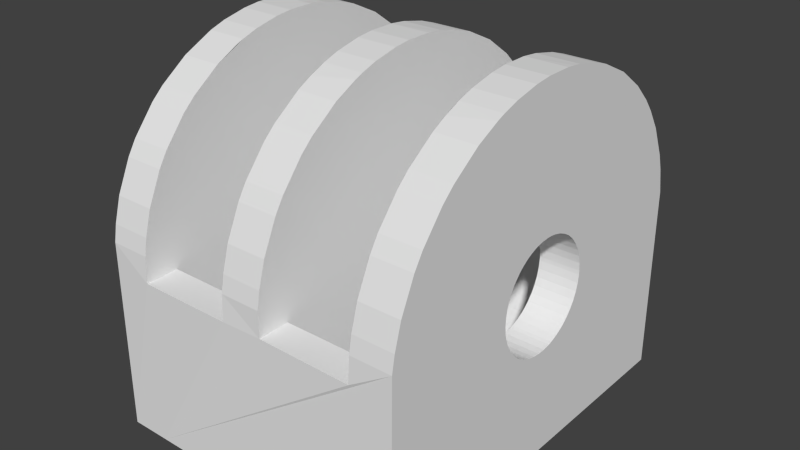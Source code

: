 # Source: double_bearing_holder.blend  (saved by Blender 2.76.0; exported with 4.5.12 LTS)
import bpy
from mathutils import Matrix  # noqa: F401  (used for matrix-valued properties, if any)

bpy.ops.wm.read_factory_settings(use_empty=True)
scene = bpy.context.scene
scene.name = 'Scene'

# ---- collections
col_collection_1 = bpy.data.collections.new('Collection 1'); scene.collection.children.link(col_collection_1)

# ---- world
world_world = bpy.data.worlds.new('World'); scene.world = world_world
world_world.color = (0.05088, 0.05088, 0.05088)
world_world.use_sun_shadow = False
world_world.sun_shadow_jitter_overblur = 0.0
world_world.cycles.sampling_method = 'MANUAL'
world_world.cycles.sample_map_resolution = 256

# ---- meshes
me_bearing_holder_final_001 = bpy.data.meshes.new('Bearing Holder Final.001')
me_bearing_holder_final_001.from_pydata([(7.116, 0.5774, 0.01334), (14.33, 0.5774, 0.01334), (14.33, 1.727, 0.1199), (7.116, 1.727, 0.1199), (14.33, 3.421, 0.4772), (14.33, 5.049, 1.065), (14.33, 6.083, 1.58), (14.33, 7.064, 2.188), (14.33, 7.986, 2.883), (14.33, 9.238, 4.079), (7.116, 9.238, 4.079), (14.33, 9.975, 4.967), (7.116, 9.975, 4.967), (14.33, 10.63, 5.92), (7.116, 10.63, 5.92), (7.116, 11.43, 7.451), (14.33, 11.43, 7.451), (7.116, 11.85, 8.528), (14.33, 11.85, 8.528), (7.116, 12.17, 9.638), (14.33, 12.17, 9.638), (7.116, 12.38, 10.77), (14.33, 12.38, 10.77), (14.33, 12.5, 12.5), (7.116, 12.5, 12.5), (7.116, 7.986, 2.883), (7.116, 7.064, 2.188), (7.116, 6.083, 1.58), (7.116, 5.049, 1.065), (7.116, 3.421, 0.4772), (14.33, -15.0, 12.5), (17.42, -14.88, 14.43), (14.33, -14.88, 14.43), (17.42, -14.65, 15.7), (14.33, -14.65, 15.7), (17.42, -14.12, 17.56), (14.33, -14.12, 17.56), (17.42, -13.04, 19.91), (14.33, -13.04, 19.91), (17.42, -12.36, 21.0), (14.33, -12.36, 21.0), (17.42, -10.72, 22.99), (14.33, -10.72, 22.99), (17.42, -9.779, 23.87), (14.33, -9.779, 23.87), (17.42, -7.686, 25.38), (14.33, -7.686, 25.38), (14.33, -6.55, 25.99), (17.42, -5.963, 26.26), (14.33, -5.963, 26.26), (17.42, -5.366, 26.51), (14.33, -5.366, 26.51), (17.42, -4.142, 26.92), (14.33, -4.142, 26.92), (17.42, -2.251, 27.33), (14.33, -2.251, 27.33), (17.42, -0.9676, 27.47), (14.33, -0.9676, 27.47), (17.42, 0.9676, 27.47), (14.33, 0.9676, 27.47), (17.42, 1.611, 27.41), (17.42, 2.251, 27.33), (14.33, 2.251, 27.33), (17.42, 4.142, 26.92), (14.33, 4.142, 26.92), (17.42, 5.365, 26.51), (14.33, 5.365, 26.51), (17.42, 7.686, 25.38), (14.33, 7.686, 25.38), (7.131, -15.0, -2.861e-06), (17.42, 9.778, 23.87), (14.33, 9.778, 23.87), (17.42, 11.16, 22.52), (14.33, 11.16, 22.52), (17.42, 11.98, 21.52), (14.33, 11.98, 21.52), (17.42, 13.04, 19.91), (14.33, 13.04, 19.91), (17.42, 14.12, 17.56), (14.33, 14.12, 17.56), (17.42, 14.5, 16.33), (14.33, 14.5, 16.33), (17.42, 14.88, 14.43), (14.33, 14.88, 14.43), (14.33, 15.0, 12.5), (17.42, 1.39e-06, 16.72), (14.33, 1.39e-06, 16.72), (17.42, 0.2977, 16.71), (14.33, 0.2977, 16.71), (17.42, 0.5937, 16.68), (17.42, 0.8869, 16.62), (14.33, 0.8869, 16.62), (17.42, 1.458, 16.46), (14.33, 1.458, 16.46), (17.42, 2.001, 16.21), (14.33, 2.001, 16.21), (17.42, 2.504, 15.9), (14.33, 2.504, 15.9), (17.42, 2.957, 15.51), (14.33, 2.957, 15.51), (17.42, 3.162, 15.29), (14.33, 3.162, 15.29), (17.42, 3.523, 14.82), (14.33, 3.523, 14.82), (17.42, 3.815, 14.3), (14.33, 3.815, 14.3), (17.42, 4.03, 13.75), (14.33, 4.03, 13.75), (17.42, 4.166, 13.17), (14.33, 4.166, 13.17), (17.42, 4.218, 12.57), (14.33, 4.218, 12.57), (17.42, 4.213, 12.28), (14.33, 4.213, 12.28), (17.42, 4.14, 11.69), (14.33, 4.14, 11.69), (17.42, 3.984, 11.11), (14.33, 3.984, 11.11), (17.42, 3.749, 10.56), (14.33, 3.749, 10.56), (17.42, 3.439, 10.06), (14.33, 3.439, 10.06), (17.42, 3.061, 9.597), (14.33, 3.061, 9.597), (17.42, 2.622, 9.195), (14.33, 2.622, 9.195), (17.42, 2.382, 9.018), (14.33, 2.382, 9.018), (17.42, 1.869, 8.718), (14.33, 1.869, 8.718), (17.42, 1.318, 8.492), (14.33, 1.318, 8.492), (17.42, 1.032, 8.409), (14.33, 1.032, 8.409), (17.42, 0.446, 8.305), (14.33, 0.446, 8.305), (17.42, -0.1489, 8.284), (14.33, -0.1489, 8.284), (17.42, -0.7407, 8.347), (14.33, -0.7407, 8.347), (17.42, -1.318, 8.492), (14.33, -1.318, 8.492), (17.42, -1.597, 8.595), (14.33, -1.597, 8.595), (17.42, -2.131, 8.859), (14.33, -2.131, 8.859), (17.42, -2.622, 9.195), (14.33, -2.622, 9.195), (17.42, -3.061, 9.597), (14.33, -3.061, 9.597), (17.42, -3.439, 10.06), (14.33, -3.439, 10.06), (17.42, -3.749, 10.56), (14.33, -3.749, 10.56), (17.42, -3.876, 10.83), (14.33, -3.876, 10.83), (17.42, -4.072, 11.4), (14.33, -4.072, 11.4), (17.42, -4.14, 11.69), (14.33, -4.14, 11.69), (17.42, -4.213, 12.28), (14.33, -4.213, 12.28), (14.33, -4.218, 12.57), (17.42, -4.202, 12.87), (14.33, -4.202, 12.87), (14.33, -4.166, 13.17), (17.42, -4.108, 13.46), (14.33, -4.108, 13.46), (17.42, -3.932, 14.03), (14.33, -3.932, 14.03), (17.42, -3.815, 14.3), (14.33, -3.815, 14.3), (17.42, -3.523, 14.82), (14.33, -3.523, 14.82), (17.42, -3.351, 15.06), (14.33, -3.351, 15.06), (17.42, -2.957, 15.51), (14.33, -2.957, 15.51), (17.42, -2.737, 15.71), (14.33, -2.737, 15.71), (17.42, -2.258, 16.06), (14.33, -2.258, 16.06), (17.42, -2.001, 16.21), (14.33, -2.001, 16.21), (17.42, -1.458, 16.46), (14.33, -1.458, 16.46), (17.42, -1.176, 16.55), (14.33, -1.176, 16.55), (17.42, -0.5937, 16.68), (14.33, -0.5937, 16.68), (14.33, -12.5, 12.5), (14.33, -12.45, 11.35), (14.33, -12.29, 10.2), (14.33, -11.85, 8.528), (14.33, -11.43, 7.451), (14.33, -10.63, 5.92), (14.33, -9.975, 4.967), (14.33, -8.839, 3.661), (14.33, -7.986, 2.883), (14.33, -1.153, 0.05332), (14.33, -2.862, 0.332), (14.33, -3.972, 0.648), (14.33, -5.572, 1.31), (14.33, -7.064, 2.188), (7.116, -12.5, 12.5), (7.116, -15.0, 12.5), (7.116, -1.153, 0.05332), (7.116, -2.862, 0.332), (7.116, -3.972, 0.648), (7.116, -5.572, 1.31), (7.116, -7.064, 2.188), (7.116, -7.986, 2.883), (7.116, -8.839, 3.661), (7.116, -9.975, 4.967), (7.116, -10.63, 5.92), (7.116, -11.43, 7.451), (7.116, -11.85, 8.528), (7.116, -12.29, 10.2), (7.116, -12.45, 11.35), (7.116, 15.0, 12.5), (7.116, -14.88, 14.43), (4.026, -14.88, 14.43), (7.116, -14.65, 15.7), (4.026, -14.65, 15.7), (7.116, -14.12, 17.56), (4.026, -14.12, 17.56), (7.116, -13.04, 19.91), (4.026, -13.04, 19.91), (7.116, -12.36, 21.0), (4.026, -12.36, 21.0), (7.116, -10.72, 22.99), (4.026, -10.72, 22.99), (7.116, -9.779, 23.87), (4.026, -9.779, 23.87), (7.116, -7.686, 25.38), (4.026, -7.686, 25.38), (7.116, -5.963, 26.26), (7.116, -5.366, 26.51), (4.026, -5.366, 26.51), (7.116, -4.142, 26.92), (4.026, -4.142, 26.92), (7.116, -2.251, 27.33), (4.026, -2.251, 27.33), (7.116, -0.9676, 27.47), (4.026, -0.9676, 27.47), (7.116, 0.9676, 27.47), (4.026, 0.9676, 27.47), (7.116, 2.251, 27.33), (4.026, 2.251, 27.33), (7.116, 4.142, 26.92), (4.026, 4.142, 26.92), (4.026, 4.758, 26.73), (7.116, 5.365, 26.51), (4.026, 5.365, 26.51), (4.026, 5.963, 26.26), (7.116, 7.686, 25.38), (4.026, 7.686, 25.38), (7.131, 15.0, -2.861e-06), (7.116, 9.778, 23.87), (4.026, 9.778, 23.87), (7.116, 11.16, 22.52), (4.026, 11.16, 22.52), (7.116, 11.98, 21.52), (4.026, 11.98, 21.52), (7.116, 13.04, 19.91), (4.026, 13.04, 19.91), (7.116, 14.12, 17.56), (4.026, 14.12, 17.56), (7.116, 14.5, 16.33), (4.026, 14.5, 16.33), (7.116, 14.88, 14.43), (4.026, 14.88, 14.43), (7.116, -4.202, 12.87), (7.116, -4.213, 12.28), (7.116, -4.14, 11.69), (7.116, -4.072, 11.4), (7.116, -3.876, 10.83), (7.116, -3.749, 10.56), (7.116, -3.439, 10.06), (7.116, -3.061, 9.597), (7.116, -2.622, 9.195), (7.116, -2.131, 8.859), (7.116, -1.597, 8.595), (7.116, -1.318, 8.492), (7.116, -0.7407, 8.347), (7.116, -0.1489, 8.284), (7.116, 0.446, 8.305), (7.116, 1.032, 8.409), (7.116, 1.318, 8.492), (7.116, 1.869, 8.718), (7.116, 2.382, 9.018), (7.116, 2.622, 9.195), (7.116, 3.061, 9.597), (7.116, 3.439, 10.06), (7.116, 3.749, 10.56), (7.116, 3.984, 11.11), (7.116, 4.14, 11.69), (7.116, 4.213, 12.28), (7.116, 4.218, 12.57), (7.116, 4.166, 13.17), (7.116, 4.03, 13.75), (7.116, 3.815, 14.3), (7.116, 3.523, 14.82), (7.116, 3.162, 15.29), (7.116, 2.957, 15.51), (7.116, 2.504, 15.9), (7.116, 2.001, 16.21), (7.116, 1.458, 16.46), (7.116, 0.8869, 16.62), (7.116, 0.2977, 16.71), (7.116, 1.39e-06, 16.72), (7.116, -0.5937, 16.68), (7.116, -1.176, 16.55), (7.116, -1.458, 16.46), (7.116, -2.001, 16.21), (7.116, -2.258, 16.06), (7.116, -2.737, 15.71), (7.116, -2.957, 15.51), (7.116, -3.351, 15.06), (7.116, -3.523, 14.82), (7.116, -3.678, 14.57), (7.116, -3.815, 14.3), (7.116, -3.932, 14.03), (7.116, -4.108, 13.46), (4.026, 1.39e-06, 16.72), (4.026, 0.2977, 16.71), (4.026, 0.8869, 16.62), (4.026, 1.176, 16.55), (4.026, 1.458, 16.46), (4.026, 2.001, 16.21), (4.026, 2.504, 15.9), (4.026, 2.957, 15.51), (4.026, 3.162, 15.29), (4.026, 3.523, 14.82), (4.026, 3.815, 14.3), (4.026, 4.03, 13.75), (4.026, 4.166, 13.17), (4.026, 4.218, 12.57), (4.026, 4.213, 12.28), (4.026, 4.14, 11.69), (4.026, 3.984, 11.11), (4.026, 3.749, 10.56), (4.026, 3.439, 10.06), (4.026, 3.061, 9.597), (4.026, 2.622, 9.195), (4.026, 2.382, 9.018), (4.026, 1.869, 8.718), (4.026, 1.318, 8.492), (4.026, 1.032, 8.409), (4.026, 0.446, 8.305), (4.026, -0.1489, 8.284), (4.026, -0.7407, 8.347), (4.026, -1.318, 8.492), (4.026, -1.597, 8.595), (4.026, -2.131, 8.859), (4.026, -2.622, 9.195), (4.026, -3.061, 9.597), (4.026, -3.439, 10.06), (4.026, -3.749, 10.56), (4.026, -3.876, 10.83), (4.026, -4.072, 11.4), (4.026, -4.14, 11.69), (4.026, -4.213, 12.28), (4.026, -4.202, 12.87), (4.026, -4.108, 13.46), (4.026, -3.932, 14.03), (4.026, -3.815, 14.3), (4.026, -3.523, 14.82), (4.026, -3.351, 15.06), (4.026, -2.957, 15.51), (4.026, -2.737, 15.71), (4.026, -2.258, 16.06), (4.026, -2.001, 16.21), (4.026, -1.458, 16.46), (4.026, -1.176, 16.55), (4.026, -0.5937, 16.68), (4.026, -15.0, -2.861e-06), (4.026, 15.0, -2.861e-06), (17.42, 15.0, -2.861e-06), (17.43, -15.0, -2.861e-06), (17.42, 0.5774, 0.01334), (24.63, 0.5774, 0.01334), (24.63, 1.727, 0.1199), (17.42, 1.727, 0.1199), (24.63, 3.421, 0.4772), (24.63, 5.049, 1.065), (24.63, 6.083, 1.58), (24.63, 7.064, 2.188), (24.63, 7.986, 2.883), (24.63, 9.238, 4.079), (17.42, 9.238, 4.079), (24.63, 9.975, 4.967), (17.42, 9.975, 4.967), (24.63, 10.63, 5.92), (17.42, 10.63, 5.92), (17.42, 11.43, 7.451), (24.63, 11.43, 7.451), (17.42, 11.85, 8.528), (24.63, 11.85, 8.528), (17.42, 12.17, 9.638), (24.63, 12.17, 9.638), (17.42, 12.38, 10.77), (24.63, 12.38, 10.77), (24.63, 12.5, 12.5), (17.42, 12.5, 12.5), (17.42, 7.986, 2.883), (17.42, 7.064, 2.188), (17.42, 6.083, 1.58), (17.42, 5.049, 1.065), (17.42, 3.421, 0.4772), (24.63, -15.0, 12.5), (27.72, -14.88, 14.43), (24.63, -14.88, 14.43), (27.72, -14.65, 15.7), (24.63, -14.65, 15.7), (27.72, -14.12, 17.56), (24.63, -14.12, 17.56), (27.72, -13.04, 19.91), (24.63, -13.04, 19.91), (27.72, -12.36, 21.0), (24.63, -12.36, 21.0), (27.72, -10.72, 22.99), (24.63, -10.72, 22.99), (27.72, -9.779, 23.87), (24.63, -9.779, 23.87), (27.72, -7.686, 25.38), (24.63, -7.686, 25.38), (24.63, -6.55, 25.99), (27.72, -5.963, 26.26), (24.63, -5.963, 26.26), (27.72, -5.366, 26.51), (24.63, -5.366, 26.51), (27.72, -4.142, 26.92), (24.63, -4.142, 26.92), (27.72, -2.251, 27.33), (24.63, -2.251, 27.33), (27.72, -0.9676, 27.47), (24.63, -0.9676, 27.47), (27.72, 0.9676, 27.47), (24.63, 0.9676, 27.47), (27.72, 1.611, 27.41), (27.72, 2.251, 27.33), (24.63, 2.251, 27.33), (27.72, 4.142, 26.92), (24.63, 4.142, 26.92), (27.72, 5.365, 26.51), (24.63, 5.365, 26.51), (27.72, 7.686, 25.38), (24.63, 7.686, 25.38), (27.72, 9.778, 23.87), (24.63, 9.778, 23.87), (27.72, 11.16, 22.52), (24.63, 11.16, 22.52), (27.72, 11.98, 21.52), (24.63, 11.98, 21.52), (27.72, 13.04, 19.91), (24.63, 13.04, 19.91), (27.72, 14.12, 17.56), (24.63, 14.12, 17.56), (27.72, 14.5, 16.33), (24.63, 14.5, 16.33), (27.72, 14.88, 14.43), (24.63, 14.88, 14.43), (24.63, 15.0, 12.5), (27.72, 1.39e-06, 16.72), (24.63, 1.39e-06, 16.72), (27.72, 0.2977, 16.71), (24.63, 0.2977, 16.71), (27.72, 0.5937, 16.68), (27.72, 0.8869, 16.62), (24.63, 0.8869, 16.62), (27.72, 1.458, 16.46), (24.63, 1.458, 16.46), (27.72, 2.001, 16.21), (24.63, 2.001, 16.21), (27.72, 2.504, 15.9), (24.63, 2.504, 15.9), (27.72, 2.957, 15.51), (24.63, 2.957, 15.51), (27.72, 3.162, 15.29), (24.63, 3.162, 15.29), (27.72, 3.523, 14.82), (24.63, 3.523, 14.82), (27.72, 3.815, 14.3), (24.63, 3.815, 14.3), (27.72, 4.03, 13.75), (24.63, 4.03, 13.75), (27.72, 4.166, 13.17), (24.63, 4.166, 13.17), (27.72, 4.218, 12.57), (24.63, 4.218, 12.57), (27.72, 4.213, 12.28), (24.63, 4.213, 12.28), (27.72, 4.14, 11.69), (24.63, 4.14, 11.69), (27.72, 3.984, 11.11), (24.63, 3.984, 11.11), (27.72, 3.749, 10.56), (24.63, 3.749, 10.56), (27.72, 3.439, 10.06), (24.63, 3.439, 10.06), (27.72, 3.061, 9.597), (24.63, 3.061, 9.597), (27.72, 2.622, 9.195), (24.63, 2.622, 9.195), (27.72, 2.382, 9.018), (24.63, 2.382, 9.018), (27.72, 1.869, 8.718), (24.63, 1.869, 8.718), (27.72, 1.318, 8.492), (24.63, 1.318, 8.492), (27.72, 1.032, 8.409), (24.63, 1.032, 8.409), (27.72, 0.446, 8.305), (24.63, 0.446, 8.305), (27.72, -0.1489, 8.284), (24.63, -0.1489, 8.284), (27.72, -0.7407, 8.347), (24.63, -0.7407, 8.347), (27.72, -1.318, 8.492), (24.63, -1.318, 8.492), (27.72, -1.597, 8.595), (24.63, -1.597, 8.595), (27.72, -2.131, 8.859), (24.63, -2.131, 8.859), (27.72, -2.622, 9.195), (24.63, -2.622, 9.195), (27.72, -3.061, 9.597), (24.63, -3.061, 9.597), (27.72, -3.439, 10.06), (24.63, -3.439, 10.06), (27.72, -3.749, 10.56), (24.63, -3.749, 10.56), (27.72, -3.876, 10.83), (24.63, -3.876, 10.83), (27.72, -4.072, 11.4), (24.63, -4.072, 11.4), (27.72, -4.14, 11.69), (24.63, -4.14, 11.69), (27.72, -4.213, 12.28), (24.63, -4.213, 12.28), (24.63, -4.218, 12.57), (27.72, -4.202, 12.87), (24.63, -4.202, 12.87), (24.63, -4.166, 13.17), (27.72, -4.108, 13.46), (24.63, -4.108, 13.46), (27.72, -3.932, 14.03), (24.63, -3.932, 14.03), (27.72, -3.815, 14.3), (24.63, -3.815, 14.3), (27.72, -3.523, 14.82), (24.63, -3.523, 14.82), (27.72, -3.351, 15.06), (24.63, -3.351, 15.06), (27.72, -2.957, 15.51), (24.63, -2.957, 15.51), (27.72, -2.737, 15.71), (24.63, -2.737, 15.71), (27.72, -2.258, 16.06), (24.63, -2.258, 16.06), (27.72, -2.001, 16.21), (24.63, -2.001, 16.21), (27.72, -1.458, 16.46), (24.63, -1.458, 16.46), (27.72, -1.176, 16.55), (24.63, -1.176, 16.55), (27.72, -0.5937, 16.68), (24.63, -0.5937, 16.68), (24.63, -12.5, 12.5), (24.63, -12.45, 11.35), (24.63, -12.29, 10.2), (24.63, -11.85, 8.528), (24.63, -11.43, 7.451), (24.63, -10.63, 5.92), (24.63, -9.975, 4.967), (24.63, -8.839, 3.661), (24.63, -7.986, 2.883), (24.63, -1.153, 0.05332), (24.63, -2.862, 0.332), (24.63, -3.972, 0.648), (24.63, -5.572, 1.31), (24.63, -7.064, 2.188), (17.42, -12.5, 12.5), (17.42, -14.89, 12.5), (17.42, -1.153, 0.05332), (17.42, -2.862, 0.332), (17.42, -3.972, 0.648), (17.42, -5.572, 1.31), (17.42, -7.064, 2.188), (17.42, -7.986, 2.883), (17.42, -8.839, 3.661), (17.42, -9.975, 4.967), (17.42, -10.63, 5.92), (17.42, -11.43, 7.451), (17.42, -11.85, 8.528), (17.42, -12.29, 10.2), (17.42, -12.45, 11.35), (17.42, 14.89, 12.5), (27.72, 15.0, -2.861e-06), (27.72, -15.0, -2.861e-06)], [(69, 379), (379, 600)], [(213, 214, 195, 196), (217, 192, 193, 216), (212, 197, 198, 211), (14, 12, 11, 13), (191, 218, 204, 190), (24, 21, 22, 23), (199, 206, 207, 200), (17, 18, 20, 19), (21, 19, 20, 22), (15, 14, 13, 16), (73, 71, 70, 72), (192, 217, 218, 191), (117, 116, 114, 115), (56, 57, 55, 54), (157, 159, 158, 156), (227, 225, 224, 226), (179, 181, 180, 178), (58, 59, 57, 56), (70, 71, 68, 67), (362, 363, 272, 273), (270, 24, 219), (358, 359, 276, 277), (339, 340, 295, 296), (43, 44, 42, 41), (350, 285, 286, 349), (64, 63, 65, 66), (88, 91, 90, 89, 87), (149, 151, 150, 148), (354, 355, 280, 281), (346, 347, 288, 289), (74, 75, 73, 72), (239, 240, 238, 237), (173, 175, 174, 172), (342, 343, 292, 293), (153, 155, 154, 152), (173, 171, 169, 167, 165, 49, 51, 53, 55, 57, 59, 62, 64, 66, 68, 71, 73, 75, 77, 79, 81, 83, 84, 23, 22, 20, 18, 16, 13, 11, 9, 8, 7, 6, 5, 4, 2, 1, 199, 200, 201, 202, 203, 198, 197, 196, 195, 194, 193, 192, 191, 190, 30, 32, 34, 36, 38, 40, 42, 44, 46, 47, 162, 161, 159, 157, 155, 153, 151, 149, 147, 145, 143, 141, 139, 137, 135, 133, 131, 129, 127, 125, 123, 121, 119, 117, 115, 113, 111, 109, 107, 105, 103, 101, 99, 97, 95, 93, 91, 88, 86, 189, 187, 185, 183, 181, 179, 177, 175), (325, 326, 308, 309), (125, 124, 122, 123), (99, 101, 100, 98), (368, 369, 317, 318), (343, 344, 291, 292), (131, 133, 132, 130), (248, 247, 249, 250), (261, 259, 258, 260), (364, 365, 322, 323), (372, 373, 313, 314), (360, 361, 274, 275), (353, 354, 281, 282), (599, 257, 378), (113, 115, 114, 112), (177, 179, 178, 176), (62, 59, 58, 60, 61), (169, 171, 170, 168), (254, 253, 252, 255, 256), (46, 45, 48, 50, 51, 49, 47), (219, 24, 23, 84), (229, 227, 226, 228), (232, 233, 231, 230), (375, 324, 310, 311), (312, 311, 310, 309, 308, 307, 306, 305, 304, 303, 302, 301, 300, 299, 298, 297, 296, 295, 294, 293, 292, 291, 290, 289, 288, 287, 286, 285, 284, 283, 282, 281, 280, 279, 278, 277, 276, 275, 210, 209, 208, 207, 206, 0, 3, 29, 28, 27, 26, 25, 10, 12, 14, 15, 17, 19, 21, 24, 270, 268, 266, 264, 262, 260, 258, 255, 252, 249, 247, 245, 243, 241, 239, 237, 236, 320, 319, 318, 317, 316, 315, 314, 313), (52, 53, 51, 50), (86, 88, 87, 85), (375, 311, 312, 374), (95, 97, 96, 94), (97, 99, 98, 96), (371, 315, 316, 370), (29, 3, 2, 4), (356, 357, 278, 279), (339, 296, 297, 338), (326, 327, 328, 307, 308), (177, 176, 174, 175), (366, 367, 319, 320, 321), (324, 325, 309, 310), (147, 149, 148, 146), (329, 306, 307, 328), (204, 220, 205), (327, 251, 253, 254, 328), (81, 79, 78, 80), (262, 263, 261, 260), (330, 331, 304, 305), (164, 162, 47, 49, 165), (331, 332, 303, 304), (214, 215, 194, 195), (12, 10, 9, 11), (26, 27, 6, 7), (212, 213, 196, 197), (199, 1, 0, 206), (203, 202, 209, 210), (211, 198, 203, 210), (202, 201, 208, 209), (4, 5, 28, 29), (3, 0, 1, 2), (18, 17, 15, 16), (200, 207, 208, 201), (215, 216, 193, 194), (10, 25, 8, 9), (28, 5, 6, 27), (25, 26, 7, 8), (336, 337, 298, 299), (77, 76, 78, 79), (361, 362, 273, 274), (347, 348, 287, 288), (369, 370, 316, 317), (37, 35, 33, 31, 584, 41, 39), (367, 368, 318, 319), (357, 358, 277, 278), (270, 271, 269, 268), (151, 153, 152, 150), (340, 341, 294, 295), (365, 366, 321, 322), (263, 262, 264, 265), (69, 205, 220, 221, 376), (82, 83, 81, 80), (218, 217, 216, 215, 214, 213, 212, 211, 210, 275, 274, 273, 272, 323, 322, 321, 320, 236, 234, 232, 230, 228, 226, 224, 222, 220, 204), (181, 183, 182, 180), (329, 330, 305, 306), (139, 141, 140, 138), (167, 169, 168, 166), (107, 109, 108, 106), (36, 35, 37, 38), (123, 122, 120, 121), (184, 186, 188, 85, 87, 89, 60, 58, 56, 54, 52, 50, 48, 174, 176, 178, 180, 182), (93, 95, 94, 92), (157, 156, 154, 155), (187, 189, 188, 186), (244, 243, 245, 246), (204, 205, 30, 190), (269, 267, 266, 268), (135, 134, 132, 133), (105, 104, 102, 103), (337, 338, 297, 298), (240, 239, 241, 242), (40, 39, 41, 42), (341, 342, 293, 294), (105, 107, 106, 104), (39, 40, 38, 37), (247, 248, 246, 245), (225, 223, 222, 224), (125, 127, 126, 124), (351, 352, 283, 284), (119, 118, 116, 117), (351, 284, 285, 350), (183, 185, 184, 182), (257, 69, 376, 377), (93, 92, 90, 91), (219, 257, 377, 271, 270), (360, 275, 276, 359), (348, 349, 286, 287), (62, 61, 63, 64), (53, 52, 54, 55), (35, 36, 34, 33), (101, 103, 102, 100), (252, 253, 251, 250, 249), (243, 244, 242, 241), (234, 235, 233, 232), (229, 228, 230, 231), (46, 44, 43, 45), (335, 336, 299, 300), (119, 121, 120, 118), (135, 137, 136, 134), (77, 75, 74, 76), (111, 113, 112, 110), (164, 165, 167, 166, 163), (332, 333, 302, 303), (346, 345, 344, 343, 342, 341, 340, 339, 338, 337, 336, 335, 334, 333, 332, 331, 330, 329, 328, 254, 256, 259, 261, 263, 265, 267, 269, 271, 377, 376, 221, 223, 225, 227, 229, 231, 233, 235, 238, 240, 242, 244, 246, 248, 250, 251, 327, 326, 325, 324, 375, 374, 373, 372, 371, 370, 369, 368, 367, 366, 365, 364, 363, 362, 361, 360, 359, 358, 357, 356, 355, 354, 353, 352, 351, 350, 349, 348, 347), (143, 145, 144, 142), (222, 223, 221, 220), (355, 356, 279, 280), (33, 34, 32, 31), (373, 374, 312, 313), (171, 173, 172, 170), (371, 372, 314, 315), (333, 334, 301, 302), (363, 364, 323, 272), (235, 234, 236, 237, 238), (141, 143, 142, 140), (335, 300, 301, 334), (137, 139, 138, 136), (352, 353, 282, 283), (344, 345, 290, 291), (189, 86, 85, 188), (159, 161, 160, 158), (129, 131, 130, 128), (145, 147, 146, 144), (109, 111, 110, 108), (259, 256, 255, 258), (185, 187, 186, 184), (34, 36, 38, 40, 42, 30, 32), (345, 346, 289, 290), (129, 128, 126, 127), (68, 66, 65, 67), (266, 267, 265, 264), (162, 164, 163, 160, 161), (599, 600, 69, 257), (592, 593, 574, 575), (596, 571, 572, 595), (591, 576, 577, 590), (394, 392, 391, 393), (570, 597, 583, 569), (404, 401, 402, 403), (578, 585, 586, 579), (397, 398, 400, 399), (401, 399, 400, 402), (395, 394, 393, 396), (452, 450, 449, 451), (571, 596, 597, 570), (496, 495, 493, 494), (436, 437, 435, 434), (536, 538, 537, 535), (558, 560, 559, 557), (438, 439, 437, 436), (449, 450, 448, 447), (423, 424, 422, 421), (444, 443, 445, 446), (467, 470, 469, 468, 466), (528, 530, 529, 527), (453, 454, 452, 451), (552, 554, 553, 551), (532, 534, 533, 531), (552, 550, 548, 546, 544, 429, 431, 433, 435, 437, 439, 442, 444, 446, 448, 450, 452, 454, 456, 458, 460, 462, 463, 403, 402, 400, 398, 396, 393, 391, 389, 388, 387, 386, 385, 384, 382, 381, 578, 579, 580, 581, 582, 577, 576, 575, 574, 573, 572, 571, 570, 569, 410, 412, 414, 416, 418, 420, 422, 424, 426, 427, 541, 540, 538, 536, 534, 532, 530, 528, 526, 524, 522, 520, 518, 516, 514, 512, 510, 508, 506, 504, 502, 500, 498, 496, 494, 492, 490, 488, 486, 484, 482, 480, 478, 476, 474, 472, 470, 467, 465, 568, 566, 564, 562, 560, 558, 556, 554), (504, 503, 501, 502), (478, 480, 479, 477), (510, 512, 511, 509), (492, 494, 493, 491), (556, 558, 557, 555), (442, 439, 438, 440, 441), (548, 550, 549, 547), (426, 425, 428, 430, 431, 429, 427), (598, 404, 403, 463), (432, 433, 431, 430), (465, 467, 466, 464), (474, 476, 475, 473), (476, 478, 477, 475), (409, 383, 382, 384), (556, 555, 553, 554), (526, 528, 527, 525), (460, 458, 457, 459), (543, 541, 427, 429, 544), (593, 594, 573, 574), (392, 390, 389, 391), (406, 407, 386, 387), (591, 592, 575, 576), (578, 381, 380, 585), (582, 581, 588, 589), (590, 577, 582, 589), (581, 580, 587, 588), (384, 385, 408, 409), (383, 380, 381, 382), (398, 397, 395, 396), (579, 586, 587, 580), (594, 595, 572, 573), (390, 405, 388, 389), (408, 385, 386, 407), (405, 406, 387, 388), (456, 455, 457, 458), (81, 83, 84, 71, 73, 75, 77, 79), (530, 532, 531, 529), (461, 462, 460, 459), (560, 562, 561, 559), (518, 520, 519, 517), (546, 548, 547, 545), (486, 488, 487, 485), (416, 415, 417, 418), (502, 501, 499, 500), (563, 565, 567, 464, 466, 468, 440, 438, 436, 434, 432, 430, 428, 553, 555, 557, 559, 561), (472, 474, 473, 471), (536, 535, 533, 534), (566, 568, 567, 565), (583, 584, 410, 569), (514, 513, 511, 512), (484, 483, 481, 482), (420, 419, 421, 422), (484, 486, 485, 483), (419, 420, 418, 417), (504, 506, 505, 503), (498, 497, 495, 496), (562, 564, 563, 561), (472, 471, 469, 470), (442, 441, 443, 444), (433, 432, 434, 435), (415, 416, 414, 413), (480, 482, 481, 479), (426, 424, 423, 425), (498, 500, 499, 497), (514, 516, 515, 513), (456, 454, 453, 455), (490, 492, 491, 489), (543, 544, 546, 545, 542), (522, 524, 523, 521), (413, 414, 412, 411), (550, 552, 551, 549), (520, 522, 521, 519), (516, 518, 517, 515), (568, 465, 464, 567), (538, 540, 539, 537), (508, 510, 509, 507), (524, 526, 525, 523), (488, 490, 489, 487), (564, 566, 565, 563), (545, 547, 549, 551, 553, 428, 425, 423, 421, 419, 417, 415, 413, 411, 600, 599, 461, 459, 457, 455, 453, 451, 449, 447, 445, 443, 441, 440, 468, 469, 471, 473, 475, 477, 479, 481, 483, 485, 487, 489, 491, 493, 495, 497, 499, 501, 503, 505, 507, 509, 511, 513, 515, 517, 519, 521, 523, 525, 527, 529, 531, 533, 535, 537, 539, 542), (508, 507, 505, 506), (448, 446, 445, 447), (541, 543, 542, 539, 540), (83, 82, 598, 463, 462, 461, 599, 378, 257, 219, 84), (205, 69, 600, 411, 412, 410, 584, 31, 32, 30), (80, 78, 76, 74, 72, 70, 598, 82), (41, 584, 583, 597, 596, 595, 594, 593, 592, 591, 590, 589, 588, 587, 586, 585, 380, 383, 409, 408, 407, 406, 405, 390, 392, 394, 395, 397, 399, 401, 404, 598, 70, 67, 65, 63, 61, 60, 89, 90, 92, 94, 96, 98, 100, 102, 104, 106, 108, 110, 112, 114, 116, 118, 120, 122, 124, 126, 128, 130, 132, 134, 136, 138, 140, 142, 144, 146, 148, 150, 152, 154, 156, 158, 160, 163, 166, 168, 170, 172, 174, 48, 45, 43)])
me_bearing_holder_final_001.use_remesh_preserve_volume = False
me_bearing_holder_final_001.use_remesh_preserve_attributes = False
me_bearing_holder_final_001.use_mirror_vertex_groups = False
me_bearing_holder_final_001.update()

# ---- objects
ob_bearing_holder_final_001 = bpy.data.objects.new('Bearing Holder Final.001', me_bearing_holder_final_001)

# ---- transforms, parenting, visibility, modifiers, constraints
ob_bearing_holder_final_001.location = (-10.36, 0.0, 0.0)
ob_bearing_holder_final_001.lineart.crease_threshold = 0.0

# ---- collection membership
col_collection_1.objects.link(ob_bearing_holder_final_001)

# ---- scene / render settings (as saved in the file)
scene.frame_start = 1; scene.frame_end = 250; scene.frame_set(1)
scene.render.engine = 'BLENDER_EEVEE_NEXT'
scene.render.resolution_percentage = 50
scene.render.dither_intensity = 0.0
scene.cycles.use_denoising = False
scene.cycles.samples = 10
scene.cycles.sampling_pattern = 'TABULATED_SOBOL'
scene.cycles.light_sampling_threshold = 0.0
scene.cycles.use_adaptive_sampling = False
scene.cycles.use_light_tree = False
scene.cycles.blur_glossy = 0.0
scene.cycles.pixel_filter_type = 'GAUSSIAN'
scene.cycles.sample_clamp_indirect = 0.0
scene.view_settings.view_transform = 'Standard'
bpy.context.view_layer.update()

# ---- added for rendering (the .blend has no active camera and no usable light): camera, sun
cam_auto = bpy.data.cameras.new('AutoCamera')
cam_auto.lens = 50.0
cam_auto.sensor_width = 36.0
cam_auto.clip_end = 1000.0
ob_auto_camera = bpy.data.objects.new('AutoCamera', cam_auto)
scene.collection.objects.link(ob_auto_camera)
ob_auto_camera.location = (49.0657, -52.2623, 48.5759)
ob_auto_camera.rotation_euler = (1.09748, -7.21219e-08, 0.694738)
scene.camera = ob_auto_camera
light_auto_sun = bpy.data.lights.new('AutoSun', 'SUN')
light_auto_sun.energy = 3.0
light_auto_sun.angle = 0.0523599
ob_auto_sun = bpy.data.objects.new('AutoSun', light_auto_sun)
scene.collection.objects.link(ob_auto_sun)
ob_auto_sun.rotation_euler = (0.872665, 0.174533, 0.523599)
bpy.context.view_layer.update()
